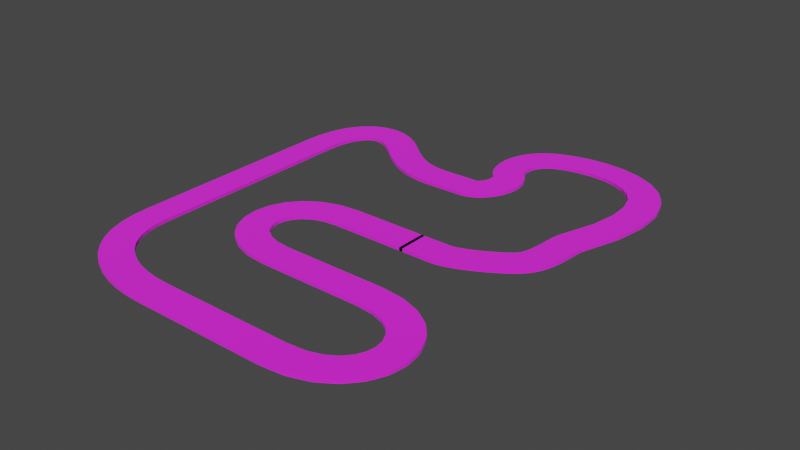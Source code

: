 # Source: track_5.blend  (saved by Blender 2.81.16; exported with 4.5.12 LTS)
import bpy
from mathutils import Matrix  # noqa: F401  (used for matrix-valued properties, if any)

bpy.ops.wm.read_factory_settings(use_empty=True)
scene = bpy.context.scene
scene.name = 'Scene'

# ---- collections
col_collection = bpy.data.collections.new('Collection'); scene.collection.children.link(col_collection)

# ---- images (referenced by path relative to the original .blend; pixels are not part of the script)
import os
ASSET_DIR = os.environ.get("B2B_ASSET_DIR", "")  # directory of the original .blend (textures are referenced by path, not embedded)
HERE = os.path.dirname(os.path.abspath(__file__))  # packed textures are extracted next to this script under _unpacked/

def load_image(name, relpath, width, height, colorspace="sRGB"):
    """Load a texture the original file referenced (path relative to the .blend, or extracted next to this script)."""
    p = next((c for c in (os.path.join(HERE, relpath), os.path.join(ASSET_DIR, relpath)) if relpath and os.path.exists(c)), "")
    if p:
        img = bpy.data.images.load(p, check_existing=True)
        img.name = name
    else:  # same state as the original file: an image datablock whose file is absent (Cycles renders it pink)
        img = bpy.data.images.new(name, width, height)
        img.source = "FILE"
        img.filepath = "//" + (relpath or name)
    img.colorspace_settings.name = colorspace
    return img
img_road_jpg_001 = load_image('road.jpg.001', 'road.jpg', 1024, 1024, 'sRGB')

# ---- materials (node trees are filled in below, after node groups)
mat_material_002 = bpy.data.materials.new('Material.002')
mat_material_002.use_transparent_shadow = False
mat_material_002.preview_render_type = 'FLAT'

# ---- material node trees
mat_material_002.use_nodes = True; mat_material_002.node_tree.nodes.clear()
_N = mat_material_002.node_tree.nodes; _L = mat_material_002.node_tree.links
n0 = _N.new('ShaderNodeBsdfPrincipled'); n0.name = 'Principled BSDF'; n0.location = (10, 300)
n0.distribution = 'GGX'
n0.subsurface_method = 'BURLEY'
n0.inputs[2].default_value = 1.0
n0.inputs[3].default_value = 1.45
n0.inputs[13].default_value = 1.0
n0.inputs[27].default_value = (0.0, 0.0, 0.0, 1.0)
n0.inputs[28].default_value = 1.0
n1 = _N.new('ShaderNodeOutputMaterial'); n1.name = 'Material Output'; n1.location = (300, 300)
n2 = _N.new('ShaderNodeTexImage'); n2.name = 'Image Texture'; n2.location = (-280, 280)
n2.image = img_road_jpg_001
_L.new(n0.outputs[0], n1.inputs[0])
_L.new(n2.outputs[0], n0.inputs[0])
n1.is_active_output = True

# ---- world
world_world = bpy.data.worlds.new('World'); scene.world = world_world
world_world.use_nodes = True; world_world.node_tree.nodes.clear()
_N = world_world.node_tree.nodes; _L = world_world.node_tree.links
n0 = _N.new('ShaderNodeOutputWorld'); n0.name = 'World Output'; n0.location = (300, 300)
n1 = _N.new('ShaderNodeBackground'); n1.name = 'Background'; n1.location = (10, 300)
n1.inputs[0].default_value = (0.05088, 0.05088, 0.05088, 1.0)
_L.new(n1.outputs[0], n0.inputs[0])
n0.is_active_output = True
world_world.color = (0.05088, 0.05088, 0.05088)
world_world.use_sun_shadow = False
world_world.sun_shadow_jitter_overblur = 0.0

# ---- meshes
me_cube_001 = bpy.data.meshes.new('Cube.001')
me_cube_001.from_pydata([(-3.0, -1.0, -0.1), (-3.0, -1.0, 0.1), (-3.0, 1.0, -0.1), (-3.0, 1.0, 0.1), (-1.909, 1.0, -0.1), (-2.091, 1.0, -0.1), (-2.273, 1.0, -0.1), (-2.455, 1.0, -0.1), (-2.636, 1.0, -0.1), (-2.818, 1.0, -0.1), (-2.818, 1.0, 0.1), (-2.636, 1.0, 0.1), (-2.455, 1.0, 0.1), (-2.273, 1.0, 0.1), (-2.091, 1.0, 0.1), (-1.909, 1.0, 0.1), (-2.818, -1.0, -0.1), (-2.636, -1.0, -0.1), (-2.455, -1.0, -0.1), (-2.273, -1.0, -0.1), (-2.091, -1.0, -0.1), (-1.909, -1.0, -0.1), (-1.909, -1.0, 0.1), (-2.091, -1.0, 0.1), (-2.273, -1.0, 0.1), (-2.455, -1.0, 0.1), (-2.636, -1.0, 0.1), (-2.818, -1.0, 0.1)], [], [(16, 27, 1, 0), (10, 3, 1, 27), (15, 14, 23, 22), (14, 13, 24, 23), (13, 12, 25, 24), (12, 11, 26, 25), (11, 10, 27, 26), (2, 9, 16, 0), (9, 8, 17, 16), (8, 7, 18, 17), (7, 6, 19, 18), (6, 5, 20, 19), (5, 4, 21, 20), (21, 22, 23, 20), (20, 23, 24, 19), (19, 24, 25, 18), (18, 25, 26, 17), (17, 26, 27, 16), (2, 3, 10, 9), (9, 10, 11, 8), (8, 11, 12, 7), (7, 12, 13, 6), (6, 13, 14, 5), (5, 14, 15, 4)])
_uv = me_cube_001.uv_layers.new(name='UVMap')
_uv.uv.foreach_set('vector', [0.1309, 0.9667, 0.1309, 0.9667, 0.1309, 0.9667, 0.1309, 0.9667, 0.309, 0.9963, 0.2829, 0.9963, 0.2829, 0.003669, 0.309, 0.003669, 0.4397, 0.9963, 0.4135, 0.9963, 0.4135, 0.003669, 0.4397, 0.003669, 0.4135, 0.9963, 0.3874, 0.9963, 0.3874, 0.003669, 0.4135, 0.003669, 0.3874, 0.9963, 0.3613, 0.9963, 0.3613, 0.003669, 0.3874, 0.003669, 0.3613, 0.9963, 0.3351, 0.9963, 0.3351, 0.003669, 0.3613, 0.003669, 0.3351, 0.9963, 0.309, 0.9963, 0.309, 0.003669, 0.3351, 0.003669, 0.1309, 0.9667, 0.1309, 0.9667, 0.1309, 0.9667, 0.1309, 0.9667, 0.1309, 0.9667, 0.1309, 0.9667, 0.1309, 0.9667, 0.1309, 0.9667, 0.1309, 0.9667, 0.1309, 0.9667, 0.1309, 0.9667, 0.1309, 0.9667, 0.1309, 0.9667, 0.1309, 0.9667, 0.1309, 0.9667, 0.1309, 0.9667, 0.1309, 0.9667, 0.1309, 0.9667, 0.1309, 0.9667, 0.1309, 0.9667, 0.1309, 0.9667, 0.1309, 0.9667, 0.1309, 0.9667, 0.1309, 0.9667, 0.1309, 0.9667, 0.1309, 0.9667, 0.1309, 0.9667, 0.1309, 0.9667, 0.1309, 0.9667, 0.1309, 0.9667, 0.1309, 0.9667, 0.1309, 0.9667, 0.1309, 0.9667, 0.1309, 0.9667, 0.1309, 0.9667, 0.1309, 0.9667, 0.1309, 0.9667, 0.1309, 0.9667, 0.1309, 0.9667, 0.1309, 0.9667, 0.1309, 0.9667, 0.1309, 0.9667, 0.1309, 0.9667, 0.1309, 0.9667, 0.1309, 0.9667, 0.1309, 0.9667, 0.1309, 0.9667, 0.1309, 0.9667, 0.1309, 0.9667, 0.1309, 0.9667, 0.1309, 0.9667, 0.1309, 0.9667, 0.1309, 0.9667, 0.1309, 0.9667, 0.1309, 0.9667, 0.1309, 0.9667, 0.1309, 0.9667, 0.1309, 0.9667, 0.1309, 0.9667, 0.1309, 0.9667, 0.1309, 0.9667, 0.1309, 0.9667, 0.1309, 0.9667, 0.1309, 0.9667, 0.1309, 0.9667, 0.1309, 0.9667, 0.1309, 0.9667, 0.1309, 0.9667])
me_cube_001.materials.append(mat_material_002)
me_cube_001.use_remesh_fix_poles = True
me_cube_001.use_remesh_preserve_attributes = False
me_cube_001.use_mirror_vertex_groups = False
me_cube_001.update()

# ---- curves / text
cu_beziercurve = bpy.data.curves.new('BezierCurve', 'CURVE')
cu_beziercurve.dimensions = '3D'
_sp = cu_beziercurve.splines.new('BEZIER'); _sp.bezier_points.add(13)
_sp.bezier_points.foreach_set('co', [5.0, 2.0, 0.0, 6.0, 6.0, 0.0, -1.0, 15.0, 0.0, -2.0, 11.0, 0.0, -3.0, 8.0, 0.0, -10.0, 10.0, 0.0, -15.0, 7.0, 0.0, -15.0, -7.0, 0.0, -8.0, -13.0, 0.0, 1.0, -13.0, 0.0, 1.0, -6.0, 0.0, -6.0, -6.0, 0.0, -6.0, 0.0, 0.0, 1.0, 0.0, 0.0])
_sp.bezier_points.foreach_set('handle_left', [4.293, 1.293, 0.0, 5.629, 5.072, 0.0, 1.894, 16.45, 0.0, -2.707, 11.71, 0.0, -2.0, 8.0, 0.0, -7.168, 7.445, 0.0, -15.0, 11.0, 0.0, -15.0, -6.0, 0.0, -12.0, -13.0, 0.0, 0.0, -13.0, 0.0, 7.007, -6.0, 0.0, -4.993, -6.0, 0.0, -11.01, -2.107e-08, 0.0, 0.0, 0.0, 0.0])
_sp.bezier_points.foreach_set('handle_right', [6.0, 3.0, 0.0, 10.0, 16.0, 0.0, -3.0, 14.0, 0.0, -1.0, 10.0, 0.0, -6.0, 8.0, 0.0, -12.68, 12.42, 0.0, -15.0, 3.0, 0.0, -15.0, -11.0, 0.0, -7.0, -13.0, 0.0, 7.0, -13.0, 0.0, 1.192e-07, -6.0, 0.0, -11.0, -6.0, 0.0, -5.0, 4.209e-09, 0.0, 2.0, 0.0, 0.0])
for _p, _l, _r in zip(_sp.bezier_points, ['ALIGNED', 'ALIGNED', 'ALIGNED', 'ALIGNED', 'ALIGNED', 'ALIGNED', 'ALIGNED', 'ALIGNED', 'ALIGNED', 'ALIGNED', 'ALIGNED', 'ALIGNED', 'ALIGNED', 'ALIGNED'], ['ALIGNED', 'ALIGNED', 'ALIGNED', 'ALIGNED', 'ALIGNED', 'ALIGNED', 'ALIGNED', 'ALIGNED', 'ALIGNED', 'ALIGNED', 'ALIGNED', 'ALIGNED', 'ALIGNED', 'ALIGNED']): _p.handle_left_type = _l; _p.handle_right_type = _r
_sp.order_u = 0
_sp.order_v = 0
_sp.use_cyclic_u = True
cu_beziercurve.use_path = True
cu_beziercurve.use_path_clamp = True
cu_beziercurve.fill_mode = 'FULL'

# ---- objects
ob_cube = bpy.data.objects.new('Cube', me_cube_001)
ob_beziercurve = bpy.data.objects.new('BezierCurve', cu_beziercurve)

# ---- transforms, parenting, visibility, modifiers, constraints
ob_cube.location = (0.0, 0.0, 0.0)
ob_cube.lineart.crease_threshold = 0.0
_m = ob_cube.modifiers.new('Array', 'ARRAY')
_m.fit_type = 'FIT_CURVE'
_m.curve = ob_beziercurve
_m.constant_offset_displace = (3.0, 0.0, 0.0)
_m.relative_offset_displace = (-1.0, 0.0, 0.0)
_m.use_merge_vertices = True
_m.use_merge_vertices_cap = True
_m.offset_object = ob_beziercurve
_m = ob_cube.modifiers.new('Curve', 'CURVE')
_m.object = ob_beziercurve
ob_beziercurve.location = (0.0, 0.0, 0.0)
ob_beziercurve.lineart.crease_threshold = 0.0

# ---- collection membership
col_collection.objects.link(ob_cube)
col_collection.objects.link(ob_beziercurve)

# ---- scene / render settings (as saved in the file)
scene.frame_start = 1; scene.frame_end = 250; scene.frame_set(1)
scene.render.engine = 'BLENDER_EEVEE_NEXT'
scene.cycles.samples = 128
scene.cycles.sampling_pattern = 'TABULATED_SOBOL'
scene.cycles.use_adaptive_sampling = False
scene.cycles.use_light_tree = False
scene.view_settings.view_transform = 'Filmic'
bpy.context.view_layer.update()

# ---- added for rendering (the .blend has no active camera and no usable light): camera, sun
cam_auto = bpy.data.cameras.new('AutoCamera')
cam_auto.lens = 50.0
cam_auto.sensor_width = 36.0
cam_auto.clip_end = 1000.0
ob_auto_camera = bpy.data.objects.new('AutoCamera', cam_auto)
scene.collection.objects.link(ob_auto_camera)
ob_auto_camera.location = (34.205, -43.3408, 29.764)
ob_auto_camera.rotation_euler = (1.09748, -7.21219e-08, 0.694738)
scene.camera = ob_auto_camera
light_auto_sun = bpy.data.lights.new('AutoSun', 'SUN')
light_auto_sun.energy = 3.0
light_auto_sun.angle = 0.0523599
ob_auto_sun = bpy.data.objects.new('AutoSun', light_auto_sun)
scene.collection.objects.link(ob_auto_sun)
ob_auto_sun.rotation_euler = (0.872665, 0.174533, 0.523599)
bpy.context.view_layer.update()
